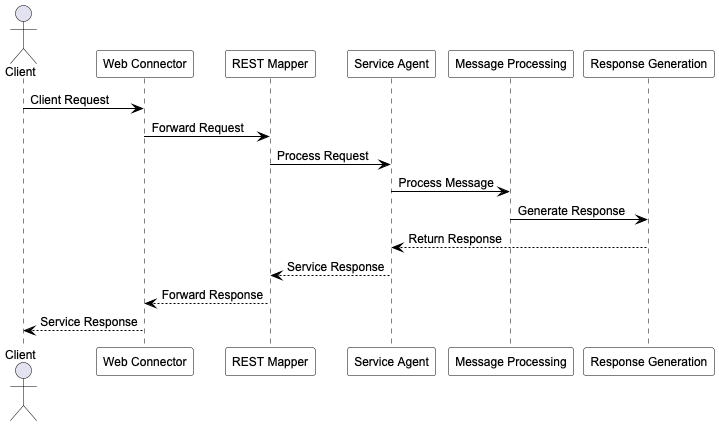

The diagram above was rendered by PlantUML. Its source (embedded in the PNG):
@startuml

' Styling
skinparam monochrome false
skinparam shadowing false
skinparam defaultFontName Arial
skinparam defaultFontSize 12
skinparam sequence {
    ArrowColor Black
    ActorBorderColor Black
    LifeLineBorderColor Black
    ParticipantBorderColor Black
    ParticipantBackgroundColor White
    ParticipantFontColor Black
}

' Participants
actor "Client" as Client
participant "Web Connector" as WebConnector
participant "REST Mapper" as RESTMapper
participant "Service Agent" as ServiceAgent
participant "Message Processing" as MsgProcessing
participant "Response Generation" as RespGeneration

' Sequence Flow
Client -> WebConnector: Client Request
WebConnector -> RESTMapper: Forward Request
RESTMapper -> ServiceAgent: Process Request
ServiceAgent -> MsgProcessing: Process Message
MsgProcessing -> RespGeneration: Generate Response
RespGeneration --> ServiceAgent: Return Response
ServiceAgent --> RESTMapper: Service Response
RESTMapper --> WebConnector: Forward Response
WebConnector --> Client: Service Response

@enduml